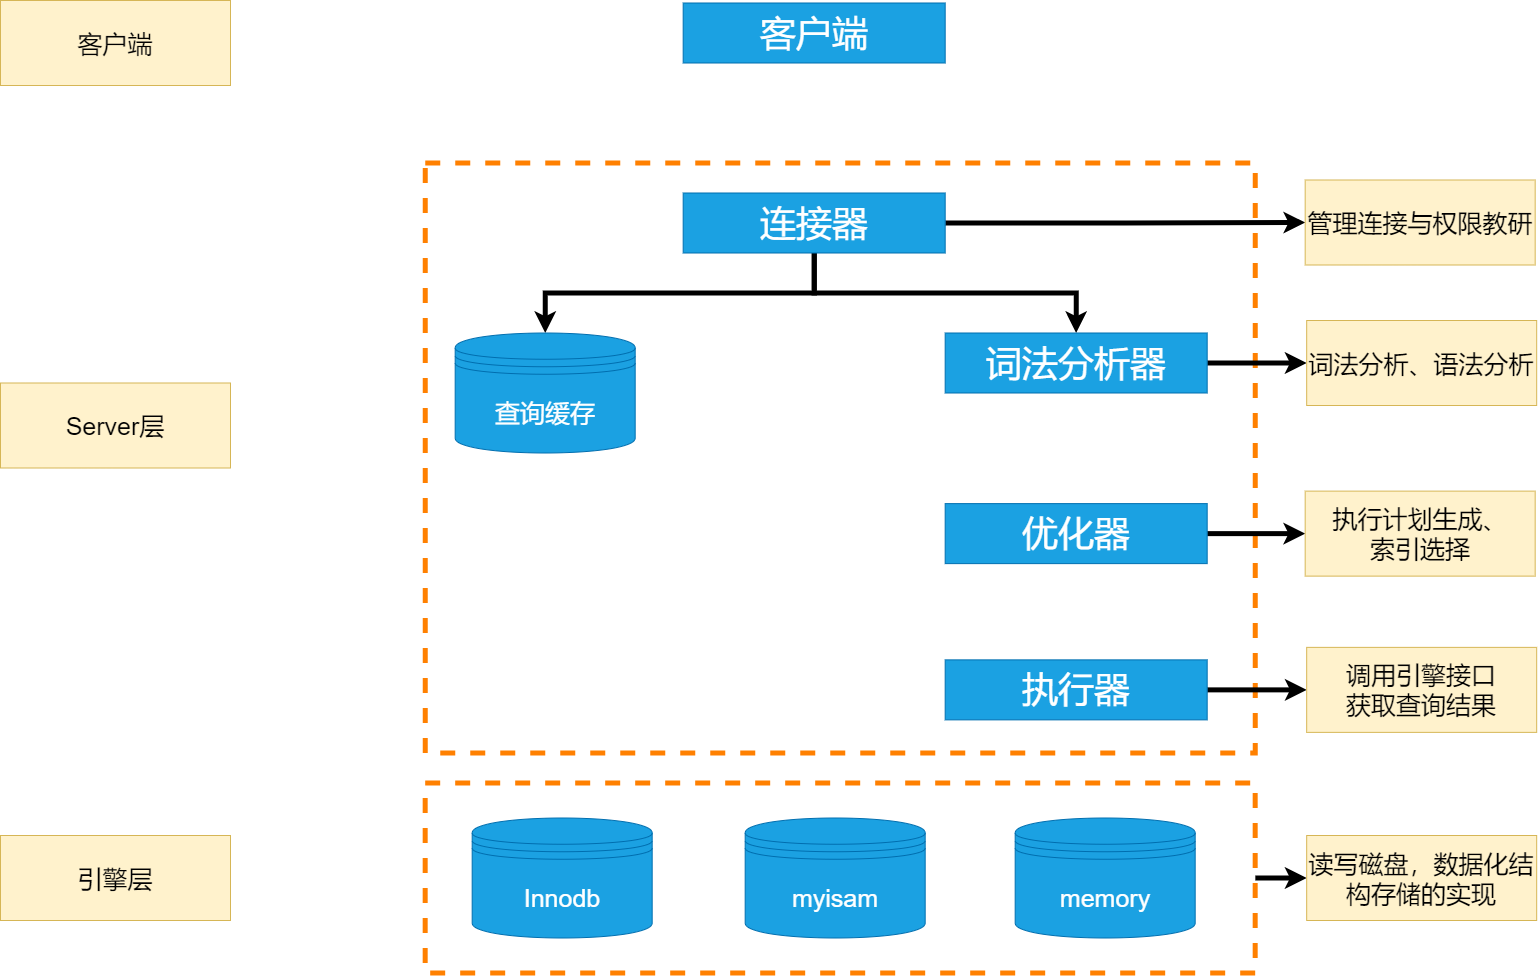

The diagram above was exported from draw.io. Its source (the exported page's mxGraphModel, read from the mxfile embedded in the PNG):
<mxGraphModel dx="2564" dy="-1862" grid="1" gridSize="10" guides="1" tooltips="1" connect="1" arrows="1" fold="1" page="1" pageScale="1" pageWidth="827" pageHeight="1169" math="0" shadow="0">
  <root>
    <mxCell id="0" />
    <mxCell id="1" parent="0" />
    <mxCell id="M75oI9X_u9nyamV0VXVU-1" style="edgeStyle=orthogonalEdgeStyle;rounded=0;orthogonalLoop=1;jettySize=auto;html=1;exitX=1;exitY=0.5;exitDx=0;exitDy=0;entryX=0;entryY=0.5;entryDx=0;entryDy=0;strokeWidth=5;fontSize=25;" parent="1" source="M75oI9X_u9nyamV0VXVU-2" target="M75oI9X_u9nyamV0VXVU-25" edge="1">
      <mxGeometry relative="1" as="geometry" />
    </mxCell>
    <mxCell id="M75oI9X_u9nyamV0VXVU-2" value="" style="rounded=0;whiteSpace=wrap;html=1;fontSize=25;dashed=1;strokeWidth=5;strokeColor=#FF8000;" parent="1" vertex="1">
      <mxGeometry x="-655.32" y="3212.5" width="830" height="190" as="geometry" />
    </mxCell>
    <mxCell id="M75oI9X_u9nyamV0VXVU-3" value="" style="rounded=0;whiteSpace=wrap;html=1;fontSize=25;dashed=1;strokeWidth=5;strokeColor=#FF8000;" parent="1" vertex="1">
      <mxGeometry x="-655.32" y="2592.5" width="830" height="590" as="geometry" />
    </mxCell>
    <mxCell id="M75oI9X_u9nyamV0VXVU-4" value="客户端" style="rounded=0;whiteSpace=wrap;html=1;fillColor=#1ba1e2;fontColor=#ffffff;strokeColor=#006EAF;fontSize=36;" parent="1" vertex="1">
      <mxGeometry x="-397.32" y="2432.5" width="262" height="60" as="geometry" />
    </mxCell>
    <mxCell id="M75oI9X_u9nyamV0VXVU-5" style="edgeStyle=orthogonalEdgeStyle;rounded=0;orthogonalLoop=1;jettySize=auto;html=1;exitX=1;exitY=0.5;exitDx=0;exitDy=0;fontSize=36;strokeWidth=5;" parent="1" source="M75oI9X_u9nyamV0VXVU-8" target="M75oI9X_u9nyamV0VXVU-9" edge="1">
      <mxGeometry relative="1" as="geometry" />
    </mxCell>
    <mxCell id="M75oI9X_u9nyamV0VXVU-6" style="edgeStyle=orthogonalEdgeStyle;rounded=0;orthogonalLoop=1;jettySize=auto;html=1;exitX=0.5;exitY=1;exitDx=0;exitDy=0;strokeWidth=5;fontSize=25;" parent="1" source="M75oI9X_u9nyamV0VXVU-8" target="M75oI9X_u9nyamV0VXVU-10" edge="1">
      <mxGeometry relative="1" as="geometry" />
    </mxCell>
    <mxCell id="M75oI9X_u9nyamV0VXVU-7" style="edgeStyle=orthogonalEdgeStyle;rounded=0;orthogonalLoop=1;jettySize=auto;html=1;entryX=0.5;entryY=0;entryDx=0;entryDy=0;strokeWidth=5;fontSize=25;" parent="1" source="M75oI9X_u9nyamV0VXVU-8" target="M75oI9X_u9nyamV0VXVU-12" edge="1">
      <mxGeometry relative="1" as="geometry" />
    </mxCell>
    <mxCell id="M75oI9X_u9nyamV0VXVU-8" value="连接器" style="rounded=0;whiteSpace=wrap;html=1;fillColor=#1ba1e2;fontColor=#ffffff;strokeColor=#006EAF;fontSize=36;" parent="1" vertex="1">
      <mxGeometry x="-397.32" y="2622.5" width="262" height="60" as="geometry" />
    </mxCell>
    <mxCell id="M75oI9X_u9nyamV0VXVU-9" value="管理连接与权限教研" style="text;html=1;strokeColor=#d6b656;fillColor=#fff2cc;align=center;verticalAlign=middle;whiteSpace=wrap;rounded=0;fontSize=25;" parent="1" vertex="1">
      <mxGeometry x="224.68" y="2609.5" width="230" height="85" as="geometry" />
    </mxCell>
    <mxCell id="M75oI9X_u9nyamV0VXVU-10" value="查询缓存" style="shape=datastore;whiteSpace=wrap;html=1;fontSize=25;fillColor=#1ba1e2;fontColor=#ffffff;strokeColor=#006EAF;" parent="1" vertex="1">
      <mxGeometry x="-625.32" y="2762.5" width="180" height="120" as="geometry" />
    </mxCell>
    <mxCell id="M75oI9X_u9nyamV0VXVU-11" style="edgeStyle=orthogonalEdgeStyle;rounded=0;orthogonalLoop=1;jettySize=auto;html=1;exitX=1;exitY=0.5;exitDx=0;exitDy=0;entryX=0;entryY=0.5;entryDx=0;entryDy=0;strokeWidth=5;fontSize=25;" parent="1" source="M75oI9X_u9nyamV0VXVU-12" target="M75oI9X_u9nyamV0VXVU-17" edge="1">
      <mxGeometry relative="1" as="geometry" />
    </mxCell>
    <mxCell id="M75oI9X_u9nyamV0VXVU-12" value="词法分析器" style="rounded=0;whiteSpace=wrap;html=1;fillColor=#1ba1e2;fontColor=#ffffff;strokeColor=#006EAF;fontSize=36;" parent="1" vertex="1">
      <mxGeometry x="-135.32" y="2762.5" width="262" height="60" as="geometry" />
    </mxCell>
    <mxCell id="M75oI9X_u9nyamV0VXVU-13" style="edgeStyle=orthogonalEdgeStyle;rounded=0;orthogonalLoop=1;jettySize=auto;html=1;exitX=1;exitY=0.5;exitDx=0;exitDy=0;entryX=0;entryY=0.5;entryDx=0;entryDy=0;strokeWidth=5;fontSize=25;" parent="1" source="M75oI9X_u9nyamV0VXVU-14" target="M75oI9X_u9nyamV0VXVU-18" edge="1">
      <mxGeometry relative="1" as="geometry" />
    </mxCell>
    <mxCell id="M75oI9X_u9nyamV0VXVU-14" value="优化器" style="rounded=0;whiteSpace=wrap;html=1;fillColor=#1ba1e2;fontColor=#ffffff;strokeColor=#006EAF;fontSize=36;" parent="1" vertex="1">
      <mxGeometry x="-135.32" y="2933.12" width="262" height="60" as="geometry" />
    </mxCell>
    <mxCell id="M75oI9X_u9nyamV0VXVU-15" style="edgeStyle=orthogonalEdgeStyle;rounded=0;orthogonalLoop=1;jettySize=auto;html=1;exitX=1;exitY=0.5;exitDx=0;exitDy=0;entryX=0;entryY=0.5;entryDx=0;entryDy=0;strokeWidth=5;fontSize=25;" parent="1" source="M75oI9X_u9nyamV0VXVU-16" target="M75oI9X_u9nyamV0VXVU-19" edge="1">
      <mxGeometry relative="1" as="geometry" />
    </mxCell>
    <mxCell id="M75oI9X_u9nyamV0VXVU-16" value="执行器" style="rounded=0;whiteSpace=wrap;html=1;fillColor=#1ba1e2;fontColor=#ffffff;strokeColor=#006EAF;fontSize=36;" parent="1" vertex="1">
      <mxGeometry x="-135.32" y="3089.37" width="262" height="60" as="geometry" />
    </mxCell>
    <mxCell id="M75oI9X_u9nyamV0VXVU-17" value="词法分析、语法分析" style="text;html=1;strokeColor=#d6b656;fillColor=#fff2cc;align=center;verticalAlign=middle;whiteSpace=wrap;rounded=0;fontSize=25;" parent="1" vertex="1">
      <mxGeometry x="226.18" y="2750" width="230" height="85" as="geometry" />
    </mxCell>
    <mxCell id="M75oI9X_u9nyamV0VXVU-18" value="执行计划生成、&lt;br&gt;索引选择" style="text;html=1;strokeColor=#d6b656;fillColor=#fff2cc;align=center;verticalAlign=middle;whiteSpace=wrap;rounded=0;fontSize=25;" parent="1" vertex="1">
      <mxGeometry x="224.68" y="2920.62" width="230" height="85" as="geometry" />
    </mxCell>
    <mxCell id="M75oI9X_u9nyamV0VXVU-19" value="调用引擎接口&lt;br&gt;获取查询结果" style="text;html=1;strokeColor=#d6b656;fillColor=#fff2cc;align=center;verticalAlign=middle;whiteSpace=wrap;rounded=0;fontSize=25;" parent="1" vertex="1">
      <mxGeometry x="226.18" y="3076.87" width="230" height="85" as="geometry" />
    </mxCell>
    <mxCell id="M75oI9X_u9nyamV0VXVU-20" value="客户端" style="text;html=1;strokeColor=#d6b656;fillColor=#fff2cc;align=center;verticalAlign=middle;whiteSpace=wrap;rounded=0;fontSize=25;" parent="1" vertex="1">
      <mxGeometry x="-1080" y="2430" width="230" height="85" as="geometry" />
    </mxCell>
    <mxCell id="M75oI9X_u9nyamV0VXVU-21" value="Server层" style="text;html=1;strokeColor=#d6b656;fillColor=#fff2cc;align=center;verticalAlign=middle;whiteSpace=wrap;rounded=0;fontSize=25;" parent="1" vertex="1">
      <mxGeometry x="-1080" y="2812.5" width="230" height="85" as="geometry" />
    </mxCell>
    <mxCell id="M75oI9X_u9nyamV0VXVU-22" value="Innodb" style="shape=datastore;whiteSpace=wrap;html=1;fontSize=25;fillColor=#1ba1e2;fontColor=#ffffff;strokeColor=#006EAF;" parent="1" vertex="1">
      <mxGeometry x="-608.32" y="3247.5" width="180" height="120" as="geometry" />
    </mxCell>
    <mxCell id="M75oI9X_u9nyamV0VXVU-23" value="myisam" style="shape=datastore;whiteSpace=wrap;html=1;fontSize=25;fillColor=#1ba1e2;fontColor=#ffffff;strokeColor=#006EAF;" parent="1" vertex="1">
      <mxGeometry x="-335.32" y="3247.5" width="180" height="120" as="geometry" />
    </mxCell>
    <mxCell id="M75oI9X_u9nyamV0VXVU-24" value="memory" style="shape=datastore;whiteSpace=wrap;html=1;fontSize=25;fillColor=#1ba1e2;fontColor=#ffffff;strokeColor=#006EAF;" parent="1" vertex="1">
      <mxGeometry x="-65.32" y="3247.5" width="180" height="120" as="geometry" />
    </mxCell>
    <mxCell id="M75oI9X_u9nyamV0VXVU-25" value="读写磁盘，数据化结构存储的实现" style="text;html=1;strokeColor=#d6b656;fillColor=#fff2cc;align=center;verticalAlign=middle;whiteSpace=wrap;rounded=0;fontSize=25;" parent="1" vertex="1">
      <mxGeometry x="226.18" y="3265" width="230" height="85" as="geometry" />
    </mxCell>
    <mxCell id="M75oI9X_u9nyamV0VXVU-26" value="引擎层" style="text;html=1;strokeColor=#d6b656;fillColor=#fff2cc;align=center;verticalAlign=middle;whiteSpace=wrap;rounded=0;fontSize=25;" parent="1" vertex="1">
      <mxGeometry x="-1080" y="3265" width="230" height="85" as="geometry" />
    </mxCell>
  </root>
</mxGraphModel>